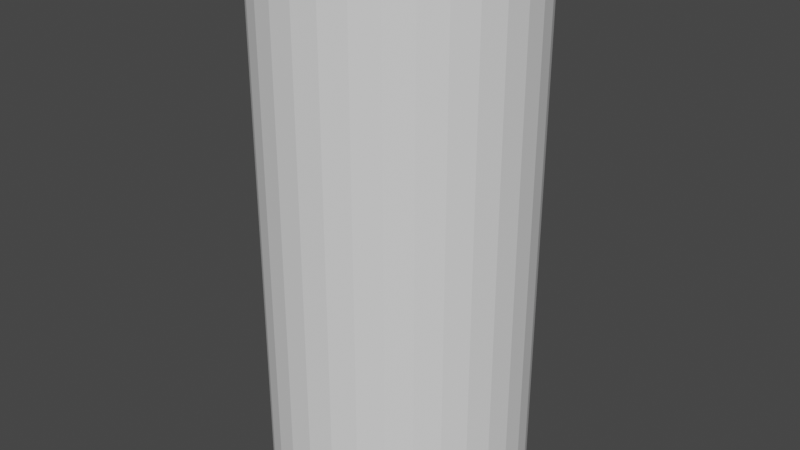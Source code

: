 # Source: enemy.blend  (saved by Blender 3.1.7; exported with 4.5.12 LTS)
import bpy
from mathutils import Matrix  # noqa: F401  (used for matrix-valued properties, if any)

bpy.ops.wm.read_factory_settings(use_empty=True)
scene = bpy.context.scene
scene.name = 'Scene'

# ---- collections
col_collection = bpy.data.collections.new('Collection'); scene.collection.children.link(col_collection)

# ---- world
world_world = bpy.data.worlds.new('World'); scene.world = world_world
world_world.use_nodes = True; world_world.node_tree.nodes.clear()
_N = world_world.node_tree.nodes; _L = world_world.node_tree.links
n0 = _N.new('ShaderNodeOutputWorld'); n0.name = 'World Output'; n0.location = (300, 300)
n1 = _N.new('ShaderNodeBackground'); n1.name = 'Background'; n1.location = (10, 300)
n1.inputs[0].default_value = (0.05088, 0.05088, 0.05088, 1.0)
_L.new(n1.outputs[0], n0.inputs[0])
n0.is_active_output = True
world_world.color = (0.05088, 0.05088, 0.05088)
world_world.use_sun_shadow = False
world_world.sun_shadow_jitter_overblur = 0.0

# ---- meshes
me_cylinder = bpy.data.meshes.new('Cylinder')
me_cylinder.from_pydata([(0.0, 1.0, -0.02377), (0.0, 1.0, 3.976), (0.1951, 0.9808, -0.02377), (0.1951, 0.9808, 3.976), (0.3827, 0.9239, -0.02377), (0.3827, 0.9239, 3.976), (0.5556, 0.8315, -0.02377), (0.5556, 0.8315, 3.976), (0.7071, 0.7071, -0.02377), (0.7071, 0.7071, 3.976), (0.8315, 0.5556, -0.02377), (0.8315, 0.5556, 3.976), (0.9239, 0.3827, -0.02377), (0.9239, 0.3827, 3.976), (0.9808, 0.1951, -0.02377), (0.9808, 0.1951, 3.976), (1.0, -4.371e-08, -0.02377), (1.0, -4.371e-08, 3.976), (0.9808, -0.1951, -0.02377), (0.9808, -0.1951, 3.976), (0.9239, -0.3827, -0.02377), (0.9239, -0.3827, 3.976), (0.8315, -0.5556, -0.02377), (0.8315, -0.5556, 3.976), (0.7071, -0.7071, -0.02377), (0.7071, -0.7071, 3.976), (0.5556, -0.8315, -0.02377), (0.5556, -0.8315, 3.976), (0.3827, -0.9239, -0.02377), (0.3827, -0.9239, 3.976), (0.1951, -0.9808, -0.02377), (0.1951, -0.9808, 3.976), (-8.742e-08, -1.0, -0.02377), (-8.742e-08, -1.0, 3.976), (-0.1951, -0.9808, -0.02377), (-0.1951, -0.9808, 3.976), (-0.3827, -0.9239, -0.02377), (-0.3827, -0.9239, 3.976), (-0.5556, -0.8315, -0.02377), (-0.5556, -0.8315, 3.976), (-0.7071, -0.7071, -0.02377), (-0.7071, -0.7071, 3.976), (-0.8315, -0.5556, -0.02377), (-0.8315, -0.5556, 3.976), (-0.9239, -0.3827, -0.02377), (-0.9239, -0.3827, 3.976), (-0.9808, -0.1951, -0.02377), (-0.9808, -0.1951, 3.976), (-1.0, 1.192e-08, -0.02377), (-1.0, 1.192e-08, 3.976), (-0.9808, 0.1951, -0.02377), (-0.9808, 0.1951, 3.976), (-0.9239, 0.3827, -0.02377), (-0.9239, 0.3827, 3.976), (-0.8315, 0.5556, -0.02377), (-0.8315, 0.5556, 3.976), (-0.7071, 0.7071, -0.02377), (-0.7071, 0.7071, 3.976), (-0.5556, 0.8315, -0.02377), (-0.5556, 0.8315, 3.976), (-0.3827, 0.9239, -0.02377), (-0.3827, 0.9239, 3.976), (-0.1951, 0.9808, -0.02377), (-0.1951, 0.9808, 3.976)], [], [(0, 1, 3, 2), (2, 3, 5, 4), (4, 5, 7, 6), (6, 7, 9, 8), (8, 9, 11, 10), (10, 11, 13, 12), (12, 13, 15, 14), (14, 15, 17, 16), (16, 17, 19, 18), (18, 19, 21, 20), (20, 21, 23, 22), (22, 23, 25, 24), (24, 25, 27, 26), (26, 27, 29, 28), (28, 29, 31, 30), (30, 31, 33, 32), (32, 33, 35, 34), (34, 35, 37, 36), (36, 37, 39, 38), (38, 39, 41, 40), (40, 41, 43, 42), (42, 43, 45, 44), (44, 45, 47, 46), (46, 47, 49, 48), (48, 49, 51, 50), (50, 51, 53, 52), (52, 53, 55, 54), (54, 55, 57, 56), (56, 57, 59, 58), (58, 59, 61, 60), (3, 1, 63, 61, 59, 57, 55, 53, 51, 49, 47, 45, 43, 41, 39, 37, 35, 33, 31, 29, 27, 25, 23, 21, 19, 17, 15, 13, 11, 9, 7, 5), (60, 61, 63, 62), (62, 63, 1, 0), (0, 2, 4, 6, 8, 10, 12, 14, 16, 18, 20, 22, 24, 26, 28, 30, 32, 34, 36, 38, 40, 42, 44, 46, 48, 50, 52, 54, 56, 58, 60, 62)])
_uv = me_cylinder.uv_layers.new(name='UVMap')
_uv.uv.foreach_set('vector', [1.0, 0.5, 1.0, 1.0, 0.9688, 1.0, 0.9688, 0.5, 0.9688, 0.5, 0.9688, 1.0, 0.9375, 1.0, 0.9375, 0.5, 0.9375, 0.5, 0.9375, 1.0, 0.9062, 1.0, 0.9062, 0.5, 0.9062, 0.5, 0.9062, 1.0, 0.875, 1.0, 0.875, 0.5, 0.875, 0.5, 0.875, 1.0, 0.8438, 1.0, 0.8438, 0.5, 0.8438, 0.5, 0.8438, 1.0, 0.8125, 1.0, 0.8125, 0.5, 0.8125, 0.5, 0.8125, 1.0, 0.7812, 1.0, 0.7812, 0.5, 0.7812, 0.5, 0.7812, 1.0, 0.75, 1.0, 0.75, 0.5, 0.75, 0.5, 0.75, 1.0, 0.7188, 1.0, 0.7188, 0.5, 0.7188, 0.5, 0.7188, 1.0, 0.6875, 1.0, 0.6875, 0.5, 0.6875, 0.5, 0.6875, 1.0, 0.6562, 1.0, 0.6562, 0.5, 0.6562, 0.5, 0.6562, 1.0, 0.625, 1.0, 0.625, 0.5, 0.625, 0.5, 0.625, 1.0, 0.5938, 1.0, 0.5938, 0.5, 0.5938, 0.5, 0.5938, 1.0, 0.5625, 1.0, 0.5625, 0.5, 0.5625, 0.5, 0.5625, 1.0, 0.5312, 1.0, 0.5312, 0.5, 0.5312, 0.5, 0.5312, 1.0, 0.5, 1.0, 0.5, 0.5, 0.5, 0.5, 0.5, 1.0, 0.4688, 1.0, 0.4688, 0.5, 0.4688, 0.5, 0.4688, 1.0, 0.4375, 1.0, 0.4375, 0.5, 0.4375, 0.5, 0.4375, 1.0, 0.4062, 1.0, 0.4062, 0.5, 0.4062, 0.5, 0.4062, 1.0, 0.375, 1.0, 0.375, 0.5, 0.375, 0.5, 0.375, 1.0, 0.3438, 1.0, 0.3438, 0.5, 0.3438, 0.5, 0.3438, 1.0, 0.3125, 1.0, 0.3125, 0.5, 0.3125, 0.5, 0.3125, 1.0, 0.2812, 1.0, 0.2812, 0.5, 0.2812, 0.5, 0.2812, 1.0, 0.25, 1.0, 0.25, 0.5, 0.25, 0.5, 0.25, 1.0, 0.2188, 1.0, 0.2188, 0.5, 0.2188, 0.5, 0.2188, 1.0, 0.1875, 1.0, 0.1875, 0.5, 0.1875, 0.5, 0.1875, 1.0, 0.1562, 1.0, 0.1562, 0.5, 0.1562, 0.5, 0.1562, 1.0, 0.125, 1.0, 0.125, 0.5, 0.125, 0.5, 0.125, 1.0, 0.09375, 1.0, 0.09375, 0.5, 0.09375, 0.5, 0.09375, 1.0, 0.0625, 1.0, 0.0625, 0.5, 0.2968, 0.4854, 0.25, 0.49, 0.2032, 0.4854, 0.1582, 0.4717, 0.1167, 0.4496, 0.08029, 0.4197, 0.05045, 0.3833, 0.02827, 0.3418, 0.01461, 0.2968, 0.01, 0.25, 0.01461, 0.2032, 0.02827, 0.1582, 0.05045, 0.1167, 0.08029, 0.08029, 0.1167, 0.05045, 0.1582, 0.02827, 0.2032, 0.01461, 0.25, 0.01, 0.2968, 0.01461, 0.3418, 0.02827, 0.3833, 0.05045, 0.4197, 0.08029, 0.4496, 0.1167, 0.4717, 0.1582, 0.4854, 0.2032, 0.49, 0.25, 0.4854, 0.2968, 0.4717, 0.3418, 0.4496, 0.3833, 0.4197, 0.4197, 0.3833, 0.4496, 0.3418, 0.4717, 0.0625, 0.5, 0.0625, 1.0, 0.03125, 1.0, 0.03125, 0.5, 0.03125, 0.5, 0.03125, 1.0, 0.0, 1.0, 0.0, 0.5, 0.75, 0.49, 0.7968, 0.4854, 0.8418, 0.4717, 0.8833, 0.4496, 0.9197, 0.4197, 0.9496, 0.3833, 0.9717, 0.3418, 0.9854, 0.2968, 0.99, 0.25, 0.9854, 0.2032, 0.9717, 0.1582, 0.9496, 0.1167, 0.9197, 0.08029, 0.8833, 0.05045, 0.8418, 0.02827, 0.7968, 0.01461, 0.75, 0.01, 0.7032, 0.01461, 0.6582, 0.02827, 0.6167, 0.05045, 0.5803, 0.08029, 0.5504, 0.1167, 0.5283, 0.1582, 0.5146, 0.2032, 0.51, 0.25, 0.5146, 0.2968, 0.5283, 0.3418, 0.5504, 0.3833, 0.5803, 0.4197, 0.6167, 0.4496, 0.6582, 0.4717, 0.7032, 0.4854])
me_cylinder.use_remesh_fix_poles = True
me_cylinder.use_remesh_preserve_attributes = False
me_cylinder.update()

# ---- objects
ob_cylinder = bpy.data.objects.new('Cylinder', me_cylinder)

# ---- transforms, parenting, visibility, modifiers, constraints
ob_cylinder.location = (0.0, 0.0, 0.0)

# ---- collection membership
col_collection.objects.link(ob_cylinder)

# ---- scene / render settings (as saved in the file)
scene.frame_start = 1; scene.frame_end = 250; scene.frame_set(1)
scene.render.engine = 'BLENDER_EEVEE_NEXT'
scene.cycles.sampling_pattern = 'TABULATED_SOBOL'
scene.cycles.use_light_tree = False
scene.view_settings.view_transform = 'Filmic'
bpy.context.view_layer.update()

# ---- added for rendering (the .blend has no active camera and no usable light): camera, sun
cam_auto = bpy.data.cameras.new('AutoCamera')
cam_auto.lens = 50.0
cam_auto.sensor_width = 36.0
cam_auto.clip_end = 1000.0
ob_auto_camera = bpy.data.objects.new('AutoCamera', cam_auto)
scene.collection.objects.link(ob_auto_camera)
ob_auto_camera.location = (4.53266, -5.43919, 5.60236)
ob_auto_camera.rotation_euler = (1.09748, -7.21219e-08, 0.694738)
scene.camera = ob_auto_camera
light_auto_sun = bpy.data.lights.new('AutoSun', 'SUN')
light_auto_sun.energy = 3.0
light_auto_sun.angle = 0.0523599
ob_auto_sun = bpy.data.objects.new('AutoSun', light_auto_sun)
scene.collection.objects.link(ob_auto_sun)
ob_auto_sun.rotation_euler = (0.872665, 0.174533, 0.523599)
bpy.context.view_layer.update()
